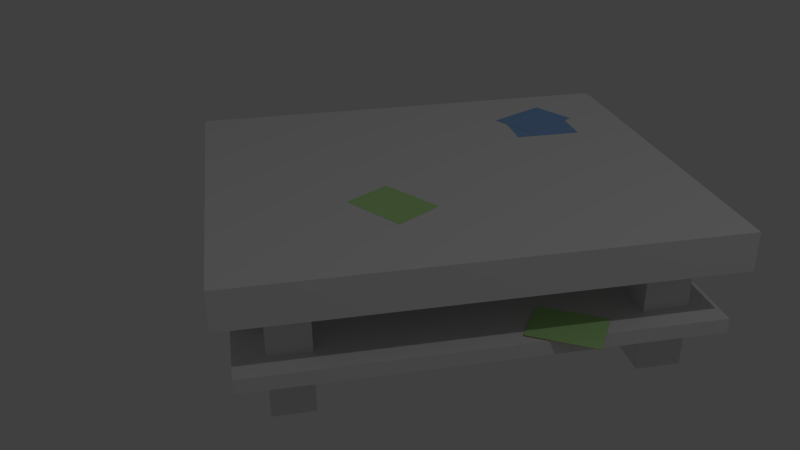 # Source: table_salon.blend  (saved by Blender 2.68.0; exported with 4.5.12 LTS)
import bpy
from mathutils import Matrix  # noqa: F401  (used for matrix-valued properties, if any)

bpy.ops.wm.read_factory_settings(use_empty=True)
scene = bpy.context.scene
scene.name = 'Scene'

# ---- collections
col_collection_1 = bpy.data.collections.new('Collection 1'); scene.collection.children.link(col_collection_1)

# ---- materials (node trees are filled in below, after node groups)
mat_material_001 = bpy.data.materials.new('Material.001')
mat_material_001.alpha_threshold = 0.0
mat_material_001.use_transparent_shadow = False
mat_material_001.diffuse_color = (0.4292, 0.3328, 0.199, 1.0)
mat_material_001.roughness = 0.5
mat_material_001.line_color = (0.0, 0.0, 0.0, 1.0)
mat_material_002 = bpy.data.materials.new('Material.002')
mat_material_002.alpha_threshold = 0.0
mat_material_002.use_transparent_shadow = False
mat_material_002.diffuse_color = (0.2602, 0.4601, 0.8, 1.0)
mat_material_002.roughness = 0.5
mat_material_002.line_color = (0.0, 0.0, 0.0, 1.0)
mat_material_003 = bpy.data.materials.new('Material.003')
mat_material_003.alpha_threshold = 0.0
mat_material_003.use_transparent_shadow = False
mat_material_003.diffuse_color = (0.4855, 0.8, 0.3142, 1.0)
mat_material_003.roughness = 0.5
mat_material_003.line_color = (0.0, 0.0, 0.0, 1.0)
mat_material = bpy.data.materials.new('Material')
mat_material.alpha_threshold = 0.0
mat_material.use_transparent_shadow = False
mat_material.preview_render_type = 'CUBE'
mat_material.roughness = 0.5
mat_material.line_color = (0.0, 0.0, 0.0, 1.0)

# ---- material node trees

# ---- world
world_world = bpy.data.worlds.new('World'); scene.world = world_world
world_world.color = (0.05088, 0.05088, 0.05088)
world_world.use_sun_shadow = False
world_world.sun_shadow_jitter_overblur = 0.0
world_world.cycles.sampling_method = 'MANUAL'
world_world.cycles.sample_map_resolution = 256

# ---- cameras
cam_camera = bpy.data.cameras.new('Camera')
cam_camera.clip_end = 100.0
cam_camera.lens = 35.0
cam_camera.sensor_width = 32.0
cam_camera.sensor_height = 18.0
cam_camera.ortho_scale = 7.314
cam_camera.dof.focus_distance = 0.0
cam_camera.dof.aperture_fstop = 128.0

# ---- lights
light_lamp = bpy.data.lights.new('Lamp', 'POINT')
light_lamp.transmission_factor = 0.0
light_lamp.cutoff_distance = 30.0
light_lamp.energy = 100.0
light_lamp.shadow_buffer_clip_start = 1.001
light_lamp.shadow_soft_size = 0.1
light_lamp.shadow_maximum_resolution = 0.006
light_lamp.use_absolute_resolution = True
light_lamp.cycles.use_multiple_importance_sampling = False

# ---- meshes
me_cube_004 = bpy.data.meshes.new('Cube.004')
me_cube_004.from_pydata([(-0.1656, -0.06625, -3.842e-09), (-0.01723, 0.1776, -3.842e-09), (0.1656, 0.06625, -3.842e-09), (0.01723, -0.1776, -3.842e-09), (-0.1656, -0.06625, 0.001417), (-0.01723, 0.1776, 0.001417), (0.1656, 0.06625, 0.001417), (0.01723, -0.1776, 0.001417)], [], [(4, 5, 1, 0), (5, 6, 2, 1), (6, 7, 3, 2), (7, 4, 0, 3), (0, 1, 2, 3), (7, 6, 5, 4)])
me_cube_004.polygons.foreach_set('material_index', [0, 0, 0, 0, 0, 2])
_uv = me_cube_004.uv_layers.new(name='UVMap')
_uv.uv.foreach_set('vector', [0.0, 0.0, 0.0, 0.0, 0.0, 0.0, 0.0, 0.0, 0.0, 0.0, 0.0, 0.0, 0.0, 0.0, 0.0, 0.0, 0.0, 0.0, 0.0, 0.0, 0.0, 0.0, 0.0, 0.0, 0.0, 0.0, 0.0, 0.0, 0.0, 0.0, 0.0, 0.0, 0.0, 0.0, 0.0, 0.0, 0.0, 0.0, 0.0, 0.0, -0.01164, 0.9972, -0.01164, -0.0006777, 0.9989, -0.0006777, 0.9989, 0.9972])
me_cube_004.materials.append(mat_material_001)
me_cube_004.materials.append(mat_material_002)
me_cube_004.materials.append(mat_material_003)
me_cube_004.use_remesh_preserve_volume = False
me_cube_004.use_remesh_preserve_attributes = False
me_cube_004.use_mirror_vertex_groups = False
me_cube_004.update()
me_cube_003 = bpy.data.meshes.new('Cube.003')
me_cube_003.from_pydata([(-0.1783, 0.007222, -0.0003544), (0.05684, 0.1691, -0.0003544), (0.1783, -0.007222, -0.0003544), (-0.05684, -0.1691, -0.0003544), (-0.1783, 0.007222, 0.001063), (0.05684, 0.1691, 0.001063), (0.1783, -0.007222, 0.001063), (-0.05684, -0.1691, 0.001063)], [], [(4, 5, 1, 0), (5, 6, 2, 1), (6, 7, 3, 2), (7, 4, 0, 3), (0, 1, 2, 3), (7, 6, 5, 4)])
me_cube_003.polygons.foreach_set('material_index', [0, 0, 0, 0, 0, 2])
_uv = me_cube_003.uv_layers.new(name='UVMap')
_uv.uv.foreach_set('vector', [0.0, 0.0, 0.0, 0.0, 0.0, 0.0, 0.0, 0.0, 0.0, 0.0, 0.0, 0.0, 0.0, 0.0, 0.0, 0.0, 0.0, 0.0, 0.0, 0.0, 0.0, 0.0, 0.0, 0.0, 0.0, 0.0, 0.0, 0.0, 0.0, 0.0, 0.0, 0.0, 0.0, 0.0, 0.0, 0.0, 0.0, 0.0, 0.0, 0.0, -0.01164, 0.9972, -0.01164, -0.0006777, 0.9989, -0.0006777, 0.9989, 0.9972])
me_cube_003.materials.append(mat_material_001)
me_cube_003.materials.append(mat_material_002)
me_cube_003.materials.append(mat_material_003)
me_cube_003.use_remesh_preserve_volume = False
me_cube_003.use_remesh_preserve_attributes = False
me_cube_003.use_mirror_vertex_groups = False
me_cube_003.update()
me_cube_002 = bpy.data.meshes.new('Cube.002')
me_cube_002.from_pydata([(-0.107, -0.1427, -3.842e-09), (-0.107, 0.1427, -3.842e-09), (0.107, 0.1427, -3.842e-09), (0.107, -0.1427, -3.842e-09), (-0.107, -0.1427, 0.001417), (-0.107, 0.1427, 0.001417), (0.107, 0.1427, 0.001417), (0.107, -0.1427, 0.001417)], [], [(4, 5, 1, 0), (5, 6, 2, 1), (6, 7, 3, 2), (7, 4, 0, 3), (0, 1, 2, 3), (7, 6, 5, 4)])
me_cube_002.polygons.foreach_set('material_index', [0, 0, 0, 0, 0, 1])
_uv = me_cube_002.uv_layers.new(name='UVMap')
_uv.uv.foreach_set('vector', [0.0, 0.0, 0.0, 0.0, 0.0, 0.0, 0.0, 0.0, 0.0, 0.0, 0.0, 0.0, 0.0, 0.0, 0.0, 0.0, 0.0, 0.0, 0.0, 0.0, 0.0, 0.0, 0.0, 0.0, 0.0, 0.0, 0.0, 0.0, 0.0, 0.0, 0.0, 0.0, 0.0, 0.0, 0.0, 0.0, 0.0, 0.0, 0.0, 0.0, -0.005763, 0.9975, -0.005763, -0.0002949, 0.993, -0.0002948, 0.993, 0.9975])
me_cube_002.materials.append(mat_material_001)
me_cube_002.materials.append(mat_material_002)
me_cube_002.use_remesh_preserve_volume = False
me_cube_002.use_remesh_preserve_attributes = False
me_cube_002.use_mirror_vertex_groups = False
me_cube_002.update()
me_cube_001 = bpy.data.meshes.new('Cube.001')
me_cube_001.from_pydata([(-0.02443, -0.1767, -3.842e-09), (-0.1628, 0.07293, -3.842e-09), (0.02443, 0.1767, -3.842e-09), (0.1628, -0.07293, -3.842e-09), (-0.02443, -0.1767, 0.001417), (-0.1628, 0.07293, 0.001417), (0.02443, 0.1767, 0.001417), (0.1628, -0.07293, 0.001417)], [], [(4, 5, 1, 0), (5, 6, 2, 1), (6, 7, 3, 2), (7, 4, 0, 3), (0, 1, 2, 3), (7, 6, 5, 4)])
me_cube_001.polygons.foreach_set('material_index', [0, 0, 0, 0, 0, 1])
_uv = me_cube_001.uv_layers.new(name='UVMap')
_uv.uv.foreach_set('vector', [0.0, 0.0, 0.0, 0.0, 0.0, 0.0, 0.0, 0.0, 0.0, 0.0, 0.0, 0.0, 0.0, 0.0, 0.0, 0.0, 0.0, 0.0, 0.0, 0.0, 0.0, 0.0, 0.0, 0.0, 0.0, 0.0, 0.0, 0.0, 0.0, 0.0, 0.0, 0.0, 0.0, 0.0, 0.0, 0.0, 0.0, 0.0, 0.0, 0.0, -0.005763, 0.9975, -0.005763, -0.0002949, 0.993, -0.0002948, 0.993, 0.9975])
me_cube_001.materials.append(mat_material_001)
me_cube_001.materials.append(mat_material_002)
me_cube_001.use_remesh_preserve_volume = False
me_cube_001.use_remesh_preserve_attributes = False
me_cube_001.use_mirror_vertex_groups = False
me_cube_001.update()
me_cube = bpy.data.meshes.new('Cube')
me_cube.from_pydata([(0.847, 0.9817, 0.4811), (0.847, -0.9687, 0.4811), (-0.791, -0.9687, 0.4811), (-0.791, 0.9817, 0.4811), (0.847, 0.9817, 0.6409), (0.847, -0.9687, 0.6409), (-0.791, -0.9687, 0.6409), (-0.791, 0.9817, 0.6409), (0.847, -0.8135, 0.4811), (-0.791, -0.8135, 0.4811), (0.847, -0.8135, 0.6409), (-0.791, -0.8135, 0.6409), (-0.791, 0.8064, 0.4811), (-0.791, 0.8064, 0.6409), (0.847, 0.8064, 0.4811), (0.847, 0.8064, 0.6409), (-0.651, 0.9817, 0.4811), (-0.651, -0.9687, 0.4811), (-0.651, 0.9817, 0.6409), (-0.651, -0.9687, 0.6409), (-0.651, -0.8135, 0.4811), (-0.651, -0.8135, 0.6409), (-0.651, 0.8064, 0.4811), (-0.651, 0.8064, 0.6409), (0.651, -0.8135, 0.6409), (0.651, 0.8064, 0.6409), (0.651, 0.9817, 0.4811), (0.651, -0.9687, 0.4811), (0.651, 0.9817, 0.6409), (0.651, -0.9687, 0.6409), (0.651, -0.8135, 0.4811), (0.651, 0.8064, 0.4811), (-0.497, -0.8135, 0.6409), (-0.497, 0.8064, 0.6409), (-0.497, 0.9817, 0.4811), (-0.497, -0.9687, 0.4811), (-0.497, 0.9817, 0.6409), (-0.497, -0.9687, 0.6409), (-0.497, -0.8135, 0.4811), (-0.497, 0.8064, 0.4811), (0.497, -0.8135, 0.6409), (0.497, 0.8064, 0.6409), (0.497, 0.9817, 0.4811), (0.497, -0.9687, 0.4811), (0.497, 0.9817, 0.6409), (0.497, -0.9687, 0.6409), (0.497, -0.8135, 0.4811), (0.497, 0.8064, 0.4811), (-0.791, 0.6374, 0.4811), (-0.791, 0.6374, 0.6409), (0.847, 0.6374, 0.4811), (0.847, 0.6374, 0.6409), (-0.651, 0.6374, 0.4811), (-0.651, 0.6374, 0.6409), (0.651, 0.6374, 0.4811), (0.651, 0.6374, 0.6409), (-0.497, 0.6374, 0.4811), (-0.497, 0.6374, 0.6409), (0.497, 0.6374, 0.4811), (0.497, 0.6374, 0.6409), (-0.791, -0.6303, 0.4811), (-0.791, -0.6303, 0.6409), (0.847, -0.6303, 0.4811), (0.847, -0.6303, 0.6409), (-0.651, -0.6303, 0.6409), (0.651, -0.6303, 0.6409), (-0.497, -0.6303, 0.6409), (0.497, -0.6303, 0.6409), (-0.651, -0.6303, 0.4811), (0.651, -0.6303, 0.4811), (-0.497, -0.6303, 0.4811), (0.497, -0.6303, 0.4811), (0.7908, 0.9289, 0.2036), (0.7908, -0.9258, 0.2036), (-0.7628, -0.9258, 0.2036), (-0.7628, 0.9289, 0.2036), (0.7908, 0.9289, 0.2648), (0.7908, -0.9258, 0.2648), (-0.7628, -0.9258, 0.2648), (-0.7628, 0.9289, 0.2648), (0.7908, -0.8135, 0.2036), (-0.7628, -0.8135, 0.2036), (0.7908, -0.8135, 0.2648), (-0.7628, -0.8135, 0.2648), (-0.7628, 0.8064, 0.2036), (-0.7628, 0.8064, 0.2648), (0.7908, 0.8064, 0.2036), (0.7908, 0.8064, 0.2648), (-0.651, 0.9289, 0.2036), (-0.651, -0.9258, 0.2036), (-0.651, 0.9289, 0.2648), (-0.651, -0.9258, 0.2648), (-0.651, -0.8135, 0.2036), (-0.651, -0.8135, 0.2648), (-0.651, 0.8064, 0.2036), (-0.651, 0.8064, 0.2648), (0.651, -0.8135, 0.2648), (0.651, 0.8064, 0.2648), (0.651, 0.9289, 0.2036), (0.651, -0.9258, 0.2036), (0.651, 0.9289, 0.2648), (0.651, -0.9258, 0.2648), (0.651, -0.8135, 0.2036), (0.651, 0.8064, 0.2036), (-0.497, -0.8135, 0.2648), (-0.497, 0.8064, 0.2648), (-0.497, 0.9289, 0.2036), (-0.497, -0.9258, 0.2036), (-0.497, 0.9289, 0.2648), (-0.497, -0.9258, 0.2648), (-0.497, -0.8135, 0.2036), (-0.497, 0.8064, 0.2036), (0.497, -0.8135, 0.2648), (0.497, 0.8064, 0.2648), (0.497, 0.9289, 0.2036), (0.497, -0.9258, 0.2036), (0.497, 0.9289, 0.2648), (0.497, -0.9258, 0.2648), (0.497, -0.8135, 0.2036), (0.497, 0.8064, 0.2036), (-0.7628, 0.6374, 0.2036), (-0.7628, 0.6374, 0.2648), (0.7908, 0.6374, 0.2036), (0.7908, 0.6374, 0.2648), (-0.651, 0.6374, 0.2036), (-0.651, 0.6374, 0.2648), (0.651, 0.6374, 0.2036), (0.651, 0.6374, 0.2648), (-0.497, 0.6374, 0.2036), (-0.497, 0.6374, 0.2648), (0.497, 0.6374, 0.2036), (0.497, 0.6374, 0.2648), (-0.7628, -0.6303, 0.2036), (-0.7628, -0.6303, 0.2648), (0.7908, -0.6303, 0.2036), (0.7908, -0.6303, 0.2648), (-0.651, -0.6303, 0.2648), (0.651, -0.6303, 0.2648), (-0.497, -0.6303, 0.2648), (0.497, -0.6303, 0.2648), (-0.651, -0.6303, 0.2036), (0.651, -0.6303, 0.2036), (-0.497, -0.6303, 0.2036), (0.497, -0.6303, 0.2036), (-0.651, -0.8135, -3.808e-08), (-0.651, 0.8064, -3.808e-08), (0.651, -0.8135, -3.808e-08), (0.651, 0.8064, -3.808e-08), (-0.497, -0.8135, -3.808e-08), (-0.497, 0.8064, -3.808e-08), (0.497, -0.8135, -3.808e-08), (0.497, 0.8064, -3.808e-08), (-0.651, 0.6374, -3.808e-08), (0.651, 0.6374, -3.808e-08), (-0.497, 0.6374, -3.808e-08), (0.497, 0.6374, -3.808e-08), (-0.651, -0.6303, -3.808e-08), (0.651, -0.6303, -3.808e-08), (-0.497, -0.6303, -3.808e-08), (0.497, -0.6303, -3.808e-08)], [], [(20, 17, 2, 9), (21, 11, 6, 19), (8, 10, 5, 1), (17, 19, 6, 2), (12, 13, 7, 3), (18, 16, 3, 7), (68, 20, 9, 60), (64, 61, 11, 21), (62, 63, 10, 8), (2, 6, 11, 9), (48, 49, 13, 12), (16, 22, 12, 3), (18, 7, 13, 23), (0, 4, 15, 14), (38, 35, 17, 20), (32, 21, 19, 37), (35, 37, 19, 17), (36, 34, 16, 18), (70, 38, 20, 68), (66, 64, 21, 32), (34, 39, 22, 16), (36, 18, 23, 33), (8, 1, 27, 30), (10, 24, 29, 5), (1, 5, 29, 27), (4, 0, 26, 28), (62, 8, 30, 69), (63, 65, 24, 10), (0, 14, 31, 26), (4, 28, 25, 15), (46, 43, 35, 38), (40, 32, 37, 45), (43, 45, 37, 35), (44, 42, 34, 36), (71, 46, 38, 70), (67, 66, 32, 40), (42, 47, 39, 34), (44, 36, 33, 41), (30, 27, 43, 46), (24, 40, 45, 29), (27, 29, 45, 43), (28, 26, 42, 44), (69, 30, 46, 71), (65, 67, 40, 24), (26, 31, 47, 42), (28, 44, 41, 25), (22, 52, 48, 12), (23, 13, 49, 53), (14, 15, 51, 50), (60, 61, 49, 48), (39, 56, 52, 22), (33, 23, 53, 57), (14, 50, 54, 31), (15, 25, 55, 51), (47, 58, 56, 39), (41, 33, 57, 59), (31, 54, 58, 47), (25, 41, 59, 55), (52, 68, 60, 48), (53, 49, 61, 64), (50, 51, 63, 62), (56, 70, 68, 52), (57, 53, 64, 66), (50, 62, 69, 54), (51, 55, 65, 63), (58, 71, 70, 56), (59, 57, 66, 67), (54, 69, 71, 58), (55, 59, 67, 65), (9, 11, 61, 60), (92, 89, 74, 81), (93, 83, 78, 91), (80, 82, 77, 73), (89, 91, 78, 74), (84, 85, 79, 75), (90, 88, 75, 79), (140, 92, 81, 132), (136, 133, 83, 93), (134, 135, 82, 80), (74, 78, 83, 81), (120, 121, 85, 84), (88, 94, 84, 75), (90, 79, 85, 95), (72, 76, 87, 86), (110, 107, 89, 92), (104, 93, 91, 109), (107, 109, 91, 89), (108, 106, 88, 90), (130, 119, 151, 155), (138, 136, 93, 104), (106, 111, 94, 88), (108, 90, 95, 105), (80, 73, 99, 102), (82, 96, 101, 77), (73, 77, 101, 99), (76, 72, 98, 100), (134, 80, 102, 141), (135, 137, 96, 82), (72, 86, 103, 98), (76, 100, 97, 87), (118, 115, 107, 110), (112, 104, 109, 117), (115, 117, 109, 107), (116, 114, 106, 108), (143, 118, 110, 142), (139, 138, 104, 112), (114, 119, 111, 106), (116, 108, 105, 113), (102, 99, 115, 118), (96, 112, 117, 101), (99, 101, 117, 115), (100, 98, 114, 116), (140, 142, 158, 156), (137, 139, 112, 96), (98, 103, 119, 114), (100, 116, 113, 97), (94, 124, 120, 84), (95, 85, 121, 125), (86, 87, 123, 122), (132, 133, 121, 120), (142, 110, 148, 158), (105, 95, 125, 129), (86, 122, 126, 103), (87, 97, 127, 123), (119, 130, 128, 111), (113, 105, 129, 131), (143, 141, 157, 159), (97, 113, 131, 127), (124, 140, 132, 120), (125, 121, 133, 136), (122, 123, 135, 134), (128, 142, 140, 124), (129, 125, 136, 138), (122, 134, 141, 126), (123, 127, 137, 135), (130, 143, 142, 128), (131, 129, 138, 139), (126, 141, 143, 130), (127, 131, 139, 137), (81, 83, 133, 132), (68, 136, 138, 70), (20, 93, 136, 68), (38, 104, 138, 70), (20, 93, 104, 38), (52, 125, 129, 56), (39, 105, 129, 56), (22, 95, 125, 52), (22, 95, 105, 39), (58, 47, 113, 131), (58, 131, 127, 54), (31, 97, 127, 54), (31, 97, 113, 47), (69, 137, 139, 71), (46, 112, 139, 71), (30, 96, 112, 46), (30, 96, 137, 69), (158, 148, 144, 156), (157, 146, 150, 159), (149, 154, 152, 145), (147, 153, 155, 151), (94, 111, 149, 145), (126, 130, 155, 153), (124, 94, 145, 152), (128, 124, 152, 154), (118, 143, 159, 150), (92, 140, 156, 144), (111, 128, 154, 149), (102, 118, 150, 146), (119, 103, 147, 151), (141, 102, 146, 157), (103, 126, 153, 147), (110, 92, 144, 148)])
me_cube.materials.append(mat_material)
me_cube.use_remesh_preserve_volume = False
me_cube.use_remesh_preserve_attributes = False
me_cube.use_mirror_vertex_groups = False
me_cube.update()

# ---- objects
ob_magazine2 = bpy.data.objects.new('magazine2', me_cube_004)
ob_magazine1 = bpy.data.objects.new('magazine1', me_cube_003)
ob_magazine4 = bpy.data.objects.new('magazine4', me_cube_002)
ob_magazine3 = bpy.data.objects.new('magazine3', me_cube_001)
ob_cube = bpy.data.objects.new('Cube', me_cube)
ob_lamp = bpy.data.objects.new('Lamp', light_lamp)
ob_camera = bpy.data.objects.new('Camera', cam_camera)

# ---- transforms, parenting, visibility, modifiers, constraints
ob_magazine2.location = (-0.6963, -0.3062, 0.2684)
ob_magazine2.lineart.crease_threshold = 0.0
ob_magazine1.location = (-0.2768, 0.2718, 0.6405)
ob_magazine1.lineart.crease_threshold = 0.0
ob_magazine4.location = (0.4125, -0.5655, 0.6402)
ob_magazine4.lineart.crease_threshold = 0.0
ob_magazine3.location = (0.5193, -0.5655, 0.6412)
ob_magazine3.lineart.crease_threshold = 0.0
ob_cube.location = (0.0, 0.0, 0.0)
ob_cube.lock_rotations_4d = False
ob_cube.empty_display_type = 'ARROWS'
ob_cube.lineart.crease_threshold = 0.0
ob_lamp.location = (-3.651, -2.496, 6.282)
ob_lamp.rotation_euler = (0.6503, 0.05522, -0.7131)
ob_lamp.lock_rotations_4d = False
ob_lamp.empty_display_type = 'ARROWS'
ob_lamp.color = (0.0, 0.0, 0.0, 0.0)
ob_lamp.lineart.crease_threshold = 0.0
ob_camera.location = (-3.274, 0.8168, 2.067)
ob_camera.rotation_euler = (1.109, 0.01082, -1.765)
ob_camera.lock_rotations_4d = False
ob_camera.empty_display_type = 'ARROWS'
ob_camera.color = (0.0, 0.0, 0.0, 0.0)
ob_camera.display_type = 'WIRE'
ob_camera.lineart.crease_threshold = 0.0

# ---- collection membership
col_collection_1.objects.link(ob_magazine2)
col_collection_1.objects.link(ob_magazine1)
col_collection_1.objects.link(ob_magazine4)
col_collection_1.objects.link(ob_magazine3)
col_collection_1.objects.link(ob_cube)
col_collection_1.objects.link(ob_lamp)
col_collection_1.objects.link(ob_camera)

# ---- scene / render settings (as saved in the file)
scene.camera = ob_camera
scene.frame_start = 1; scene.frame_end = 250; scene.frame_set(1)
scene.render.engine = 'BLENDER_EEVEE_NEXT'
scene.render.image_settings.color_mode = 'RGB'
scene.render.image_settings.compression = 90
scene.render.resolution_percentage = 50
scene.render.dither_intensity = 0.0
scene.cycles.use_denoising = False
scene.cycles.samples = 10
scene.cycles.sampling_pattern = 'TABULATED_SOBOL'
scene.cycles.light_sampling_threshold = 0.0
scene.cycles.use_adaptive_sampling = False
scene.cycles.use_light_tree = False
scene.cycles.blur_glossy = 0.0
scene.cycles.volume_bounces = 1
scene.cycles.pixel_filter_type = 'GAUSSIAN'
scene.cycles.sample_clamp_indirect = 0.0
scene.view_settings.view_transform = 'Standard'
bpy.context.view_layer.update()
